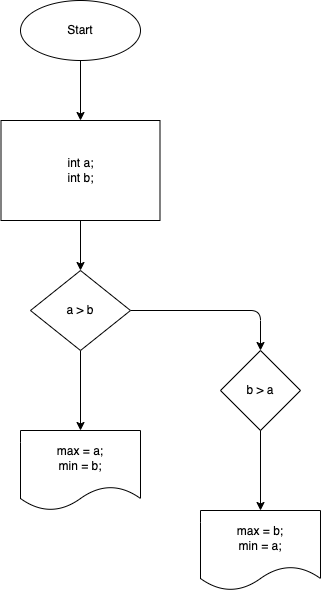

The diagram above was exported from draw.io. Its source (the exported page's mxGraphModel, read from the mxfile embedded in the PNG):
<mxGraphModel dx="1203" dy="601" grid="1" gridSize="10" guides="1" tooltips="1" connect="1" arrows="1" fold="1" page="1" pageScale="1" pageWidth="827" pageHeight="1169" math="0" shadow="0">
  <root>
    <mxCell id="0" />
    <mxCell id="1" parent="0" />
    <mxCell id="4" value="" style="edgeStyle=none;html=1;" parent="1" source="2" target="3" edge="1">
      <mxGeometry relative="1" as="geometry" />
    </mxCell>
    <mxCell id="2" value="Start" style="ellipse;whiteSpace=wrap;html=1;" parent="1" vertex="1">
      <mxGeometry x="230" y="40" width="120" height="60" as="geometry" />
    </mxCell>
    <mxCell id="17" value="" style="edgeStyle=none;html=1;" parent="1" source="3" target="16" edge="1">
      <mxGeometry relative="1" as="geometry" />
    </mxCell>
    <mxCell id="3" value="int a;&lt;br&gt;int b;" style="whiteSpace=wrap;html=1;" parent="1" vertex="1">
      <mxGeometry x="210.5" y="160" width="159" height="100" as="geometry" />
    </mxCell>
    <mxCell id="19" value="" style="edgeStyle=none;html=1;" parent="1" source="16" target="18" edge="1">
      <mxGeometry relative="1" as="geometry" />
    </mxCell>
    <mxCell id="21" value="" style="edgeStyle=none;html=1;" parent="1" source="16" target="20" edge="1">
      <mxGeometry relative="1" as="geometry">
        <Array as="points">
          <mxPoint x="470" y="350" />
        </Array>
      </mxGeometry>
    </mxCell>
    <mxCell id="16" value="a &amp;gt; b" style="rhombus;whiteSpace=wrap;html=1;" parent="1" vertex="1">
      <mxGeometry x="240" y="310" width="100" height="80" as="geometry" />
    </mxCell>
    <mxCell id="18" value="max = a;&lt;br&gt;min = b;" style="shape=document;whiteSpace=wrap;html=1;boundedLbl=1;" parent="1" vertex="1">
      <mxGeometry x="230" y="470" width="120" height="80" as="geometry" />
    </mxCell>
    <mxCell id="23" value="" style="edgeStyle=none;html=1;" parent="1" source="20" target="22" edge="1">
      <mxGeometry relative="1" as="geometry" />
    </mxCell>
    <mxCell id="20" value="b &amp;gt; a" style="rhombus;whiteSpace=wrap;html=1;" parent="1" vertex="1">
      <mxGeometry x="430" y="390" width="80" height="80" as="geometry" />
    </mxCell>
    <mxCell id="22" value="max = b;&lt;br&gt;min = a;" style="shape=document;whiteSpace=wrap;html=1;boundedLbl=1;" parent="1" vertex="1">
      <mxGeometry x="410" y="550" width="120" height="80" as="geometry" />
    </mxCell>
  </root>
</mxGraphModel>